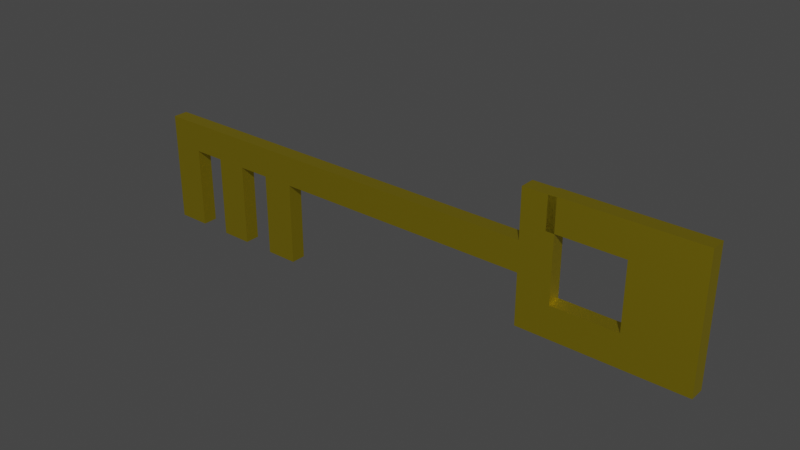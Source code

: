 # Source: klucz.blend  (saved by Blender 3.3.6; exported with 4.5.12 LTS)
import bpy
from mathutils import Matrix  # noqa: F401  (used for matrix-valued properties, if any)

bpy.ops.wm.read_factory_settings(use_empty=True)
scene = bpy.context.scene
scene.name = 'Scene'

# ---- collections
col_collection = bpy.data.collections.new('Collection'); scene.collection.children.link(col_collection)

# ---- materials (node trees are filled in below, after node groups)
mat_material = bpy.data.materials.new('Material')
mat_material.alpha_threshold = 0.0
mat_material.use_transparent_shadow = False
mat_material.roughness = 0.5
mat_material.line_color = (0.0, 0.0, 0.0, 1.0)

# ---- material node trees
mat_material.use_nodes = True; mat_material.node_tree.nodes.clear()
_N = mat_material.node_tree.nodes; _L = mat_material.node_tree.links
n0 = _N.new('ShaderNodeOutputMaterial'); n0.name = 'Material Output'; n0.location = (300, 300)
n1 = _N.new('ShaderNodeBsdfPrincipled'); n1.name = 'Principled BSDF'; n1.location = (10, 300)
n1.distribution = 'GGX'
n1.subsurface_method = 'RANDOM_WALK_SKIN'
n1.inputs[0].default_value = (0.8, 0.6265, 0.02556, 1.0)
n1.inputs[1].default_value = 5.0
n1.inputs[3].default_value = 1.45
n1.inputs[27].default_value = (0.0, 0.0, 0.0, 1.0)
n1.inputs[28].default_value = 1.0
_L.new(n1.outputs[0], n0.inputs[0])
n0.is_active_output = True

# ---- world
world_world = bpy.data.worlds.new('World'); scene.world = world_world
world_world.use_nodes = True; world_world.node_tree.nodes.clear()
_N = world_world.node_tree.nodes; _L = world_world.node_tree.links
n0 = _N.new('ShaderNodeOutputWorld'); n0.name = 'World Output'; n0.location = (300, 300)
n1 = _N.new('ShaderNodeBackground'); n1.name = 'Background'; n1.location = (10, 300)
n1.inputs[0].default_value = (0.05088, 0.05088, 0.05088, 1.0)
_L.new(n1.outputs[0], n0.inputs[0])
n0.is_active_output = True
world_world.color = (0.05088, 0.05088, 0.05088)
world_world.use_sun_shadow = False
world_world.sun_shadow_jitter_overblur = 0.0

# ---- meshes
me_cube = bpy.data.meshes.new('Cube')
me_cube.from_pydata([(1.0, 1.0, 1.0), (1.0, 1.0, -1.0), (1.0, -1.0, 1.0), (1.0, -1.0, -1.0), (-1.0, 1.0, 1.0), (-1.0, 1.0, -1.0), (-1.0, -1.0, 1.0), (-1.0, -1.0, -1.0), (-1.992, 1.0, -1.0), (-1.992, -1.0, -1.0), (-1.992, -1.0, 1.0), (-1.992, 1.0, 1.0), (1.98, 1.0, 1.0), (1.98, 1.0, -1.0), (1.98, -1.0, 1.0), (1.98, -1.0, -1.0), (1.0, -1.0, -3.988), (1.0, 1.0, -3.988), (1.98, -1.0, -3.988), (1.98, 1.0, -3.988), (1.0, 1.0, -3.019), (1.0, -1.0, -2.994), (-1.976, -1.0, -3.988), (-1.976, 1.0, -3.988), (-1.976, -1.0, -2.994), (-1.976, 1.0, -3.019), (-1.0, 1.0, -3.236), (-1.0, -1.0, -3.236), (-1.992, 1.0, -3.236), (-1.992, -1.0, -3.236), (0.4225, 1.0, -3.988), (0.4225, -1.0, -3.988), (-0.496, -1.0, -3.988), (-0.496, 1.0, -3.988), (-0.496, 1.0, -12.0), (0.4225, 1.0, -12.0), (-0.496, -1.0, -12.0), (0.4225, -1.0, -12.0), (-0.496, 1.0, -13.0), (0.4225, 1.0, -13.0), (-0.496, -1.0, -13.0), (0.4225, -1.0, -13.0), (-0.496, 1.0, -14.01), (0.4225, 1.0, -14.01), (-0.496, -1.0, -14.01), (0.4225, -1.0, -14.01), (-0.496, 1.0, -14.98), (0.4225, 1.0, -14.98), (-0.496, -1.0, -14.98), (0.4225, -1.0, -14.98), (-0.496, 1.0, -15.98), (0.4225, 1.0, -15.98), (-0.496, -1.0, -15.98), (0.4225, -1.0, -15.98), (-0.496, 1.0, -16.99), (0.4225, 1.0, -16.99), (-0.496, -1.0, -16.99), (0.4225, -1.0, -16.99), (2.962, 1.0, -12.0), (2.962, -1.0, -12.0), (2.962, 1.0, -13.0), (2.962, -1.0, -13.0), (2.962, 1.0, -14.01), (2.962, -1.0, -14.01), (2.962, 1.0, -14.98), (2.962, -1.0, -14.98), (2.962, 1.0, -15.98), (2.962, -1.0, -15.98), (2.962, 1.0, -16.99), (2.962, -1.0, -16.99)], [], [(0, 4, 6, 2), (3, 2, 6, 7), (9, 8, 28, 29), (5, 1, 3, 7), (2, 3, 15, 14), (5, 4, 0, 1), (9, 10, 11, 8), (6, 4, 11, 10), (4, 5, 8, 11), (7, 6, 10, 9), (13, 12, 14, 15), (1, 0, 12, 13), (13, 15, 18, 19), (0, 2, 14, 12), (16, 17, 19, 18), (15, 3, 21, 16, 18), (3, 1, 20, 21), (1, 13, 19, 17, 20), (24, 25, 23, 22), (16, 21, 24, 22, 32, 31), (17, 16, 31, 30), (20, 17, 30, 33, 23, 25), (21, 20, 25, 24), (26, 27, 29, 28), (8, 5, 26, 28), (5, 7, 27, 26), (7, 9, 29, 27), (31, 32, 36, 37), (35, 37, 59, 58), (33, 32, 22, 23), (30, 31, 37, 35), (33, 30, 35, 34), (32, 33, 34, 36), (38, 39, 43, 42), (34, 35, 39, 38), (36, 34, 38, 40), (37, 36, 40, 41), (44, 42, 46, 48), (40, 38, 42, 44), (41, 40, 44, 45), (39, 41, 45, 43), (47, 49, 53, 51), (45, 44, 48, 49), (45, 49, 65, 63), (42, 43, 47, 46), (52, 50, 54, 56), (46, 47, 51, 50), (48, 46, 50, 52), (49, 48, 52, 53), (55, 57, 56, 54), (53, 52, 56, 57), (53, 57, 69, 67), (50, 51, 55, 54), (58, 59, 61, 60), (39, 35, 58, 60), (37, 41, 61, 59), (41, 39, 60, 61), (62, 63, 65, 64), (49, 47, 64, 65), (47, 43, 62, 64), (43, 45, 63, 62), (66, 67, 69, 68), (57, 55, 68, 69), (55, 51, 66, 68), (51, 53, 67, 66)])
_uv = me_cube.uv_layers.new(name='UVMap')
_uv.uv.foreach_set('vector', [0.625, 0.5, 0.875, 0.5, 0.875, 0.75, 0.625, 0.75, 0.375, 0.75, 0.625, 0.75, 0.625, 1.0, 0.375, 1.0, 0.375, 0.0, 0.375, 0.25, 0.375, 0.25, 0.375, 0.0, 0.125, 0.5, 0.375, 0.5, 0.375, 0.75, 0.125, 0.75, 0.625, 0.75, 0.375, 0.75, 0.375, 0.75, 0.625, 0.75, 0.375, 0.25, 0.625, 0.25, 0.625, 0.5, 0.375, 0.5, 0.375, 0.0, 0.625, 0.0, 0.625, 0.25, 0.375, 0.25, 0.875, 0.75, 0.875, 0.5, 0.875, 0.5, 0.875, 0.75, 0.625, 0.25, 0.375, 0.25, 0.375, 0.25, 0.625, 0.25, 0.375, 1.0, 0.625, 1.0, 0.625, 1.0, 0.375, 1.0, 0.375, 0.5, 0.625, 0.5, 0.625, 0.75, 0.375, 0.75, 0.375, 0.5, 0.625, 0.5, 0.625, 0.5, 0.375, 0.5, 0.375, 0.5, 0.375, 0.75, 0.375, 0.75, 0.375, 0.5, 0.625, 0.5, 0.625, 0.75, 0.625, 0.75, 0.625, 0.5, 0.375, 0.75, 0.375, 0.5, 0.375, 0.5, 0.375, 0.75, 0.375, 0.75, 0.375, 0.75, 0.375, 0.75, 0.375, 0.75, 0.375, 0.75, 0.375, 0.75, 0.375, 0.5, 0.375, 0.5, 0.375, 0.75, 0.375, 0.5, 0.375, 0.5, 0.375, 0.5, 0.375, 0.5, 0.375, 0.5, 0.375, 0.75, 0.375, 0.5, 0.375, 0.5, 0.375, 0.75, 0.375, 0.75, 0.375, 0.75, 0.375, 0.75, 0.375, 0.75, 0.375, 0.75, 0.375, 0.75, 0.375, 0.5, 0.375, 0.75, 0.375, 0.75, 0.375, 0.5, 0.375, 0.5, 0.375, 0.5, 0.375, 0.5, 0.375, 0.5, 0.375, 0.5, 0.375, 0.5, 0.375, 0.75, 0.375, 0.5, 0.375, 0.5, 0.375, 0.75, 0.125, 0.5, 0.125, 0.75, 0.125, 0.75, 0.125, 0.5, 0.375, 0.25, 0.375, 0.25, 0.375, 0.25, 0.375, 0.25, 0.125, 0.5, 0.125, 0.75, 0.125, 0.75, 0.125, 0.5, 0.375, 1.0, 0.375, 1.0, 0.375, 1.0, 0.375, 1.0, 0.375, 0.75, 0.375, 0.75, 0.375, 0.75, 0.375, 0.75, 0.375, 0.5, 0.375, 0.75, 0.375, 0.75, 0.375, 0.5, 0.375, 0.5, 0.375, 0.75, 0.375, 0.75, 0.375, 0.5, 0.375, 0.5, 0.375, 0.75, 0.375, 0.75, 0.375, 0.5, 0.375, 0.5, 0.375, 0.5, 0.375, 0.5, 0.375, 0.5, 0.375, 0.75, 0.375, 0.5, 0.375, 0.5, 0.375, 0.75, 0.375, 0.5, 0.375, 0.5, 0.375, 0.5, 0.375, 0.5, 0.375, 0.5, 0.375, 0.5, 0.375, 0.5, 0.375, 0.5, 0.375, 0.75, 0.375, 0.5, 0.375, 0.5, 0.375, 0.75, 0.375, 0.75, 0.375, 0.75, 0.375, 0.75, 0.375, 0.75, 0.375, 0.75, 0.375, 0.5, 0.375, 0.5, 0.375, 0.75, 0.375, 0.75, 0.375, 0.5, 0.375, 0.5, 0.375, 0.75, 0.375, 0.75, 0.375, 0.75, 0.375, 0.75, 0.375, 0.75, 0.375, 0.5, 0.375, 0.75, 0.375, 0.75, 0.375, 0.5, 0.375, 0.5, 0.375, 0.75, 0.375, 0.75, 0.375, 0.5, 0.375, 0.75, 0.375, 0.75, 0.375, 0.75, 0.375, 0.75, 0.375, 0.75, 0.375, 0.75, 0.375, 0.75, 0.375, 0.75, 0.375, 0.5, 0.375, 0.5, 0.375, 0.5, 0.375, 0.5, 0.375, 0.75, 0.375, 0.5, 0.375, 0.5, 0.375, 0.75, 0.375, 0.5, 0.375, 0.5, 0.375, 0.5, 0.375, 0.5, 0.375, 0.75, 0.375, 0.5, 0.375, 0.5, 0.375, 0.75, 0.375, 0.75, 0.375, 0.75, 0.375, 0.75, 0.375, 0.75, 0.375, 0.5, 0.375, 0.75, 0.375, 0.75, 0.375, 0.5, 0.375, 0.75, 0.375, 0.75, 0.375, 0.75, 0.375, 0.75, 0.375, 0.75, 0.375, 0.75, 0.375, 0.75, 0.375, 0.75, 0.375, 0.5, 0.375, 0.5, 0.375, 0.5, 0.375, 0.5, 0.375, 0.5, 0.375, 0.75, 0.375, 0.75, 0.375, 0.5, 0.375, 0.5, 0.375, 0.5, 0.375, 0.5, 0.375, 0.5, 0.375, 0.75, 0.375, 0.75, 0.375, 0.75, 0.375, 0.75, 0.375, 0.75, 0.375, 0.5, 0.375, 0.5, 0.375, 0.75, 0.375, 0.5, 0.375, 0.75, 0.375, 0.75, 0.375, 0.5, 0.375, 0.75, 0.375, 0.5, 0.375, 0.5, 0.375, 0.75, 0.375, 0.5, 0.375, 0.5, 0.375, 0.5, 0.375, 0.5, 0.375, 0.5, 0.375, 0.75, 0.375, 0.75, 0.375, 0.5, 0.375, 0.5, 0.375, 0.75, 0.375, 0.75, 0.375, 0.5, 0.375, 0.75, 0.375, 0.5, 0.375, 0.5, 0.375, 0.75, 0.375, 0.5, 0.375, 0.5, 0.375, 0.5, 0.375, 0.5, 0.375, 0.5, 0.375, 0.75, 0.375, 0.75, 0.375, 0.5])
me_cube.materials.append(mat_material)
me_cube.use_mirror_vertex_groups = False
me_cube.update()

# ---- objects
ob_cube = bpy.data.objects.new('Cube', me_cube)

# ---- transforms, parenting, visibility, modifiers, constraints
ob_cube.location = (0.0, 0.0, 0.0)
ob_cube.rotation_euler = (1.571, 1.571, 1.571)
ob_cube.scale = (1.0, 0.2308, 1.0)
ob_cube.lock_rotations_4d = False
ob_cube.empty_display_type = 'ARROWS'
ob_cube.lineart.crease_threshold = 0.0

# ---- collection membership
col_collection.objects.link(ob_cube)

# ---- scene / render settings (as saved in the file)
scene.frame_start = 1; scene.frame_end = 250; scene.frame_set(1)
scene.render.engine = 'BLENDER_EEVEE_NEXT'
scene.cycles.sampling_pattern = 'TABULATED_SOBOL'
scene.cycles.use_light_tree = False
scene.view_settings.view_transform = 'Filmic'
bpy.context.view_layer.update()

# ---- added for rendering (the .blend has no active camera and no usable light): camera, sun
cam_auto = bpy.data.cameras.new('AutoCamera')
cam_auto.lens = 50.0
cam_auto.sensor_width = 36.0
cam_auto.clip_end = 1000.0
ob_auto_camera = bpy.data.objects.new('AutoCamera', cam_auto)
scene.collection.objects.link(ob_auto_camera)
ob_auto_camera.location = (9.27366, -20.721, 13.329)
ob_auto_camera.rotation_euler = (1.09748, -7.21219e-08, 0.694738)
scene.camera = ob_auto_camera
light_auto_sun = bpy.data.lights.new('AutoSun', 'SUN')
light_auto_sun.energy = 3.0
light_auto_sun.angle = 0.0523599
ob_auto_sun = bpy.data.objects.new('AutoSun', light_auto_sun)
scene.collection.objects.link(ob_auto_sun)
ob_auto_sun.rotation_euler = (0.872665, 0.174533, 0.523599)
bpy.context.view_layer.update()
